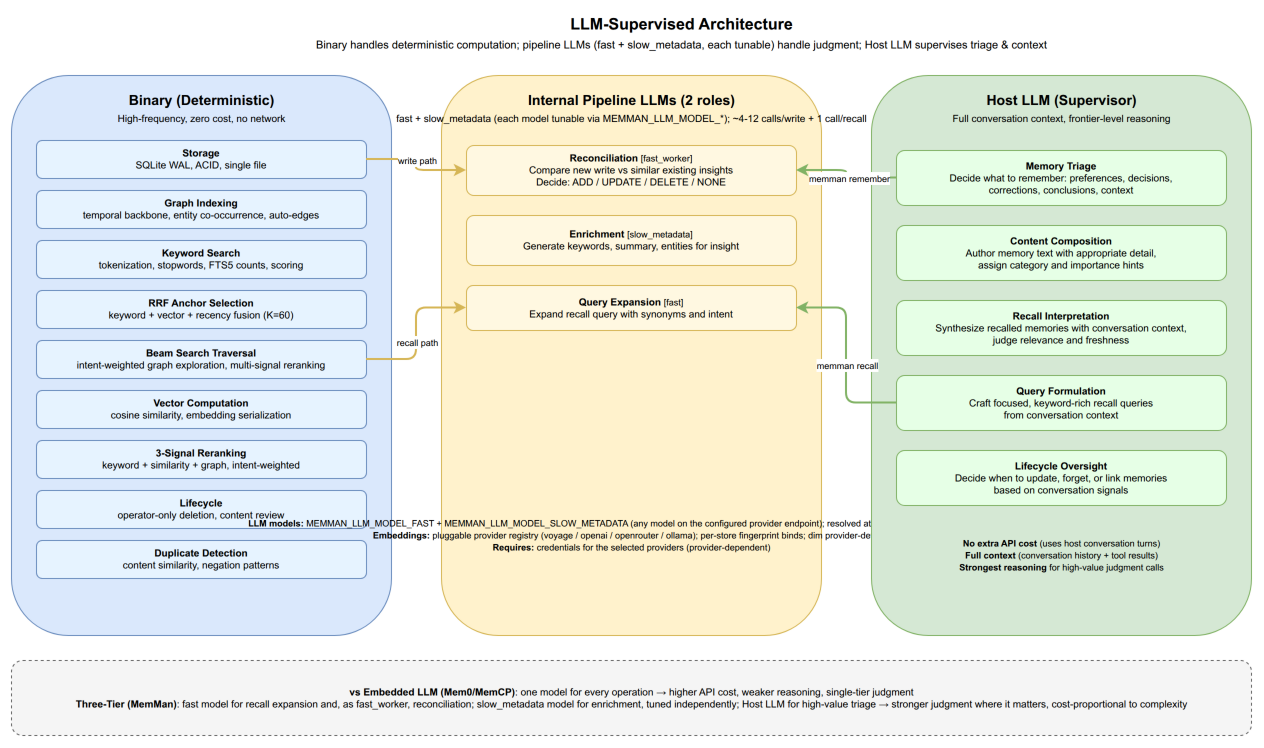

The diagram above was exported from draw.io. Its source (the exported page's mxGraphModel, read from the mxfile embedded in the PNG):
<mxGraphModel dx="1522" dy="950" grid="1" gridSize="10" guides="1" tooltips="1" connect="1" arrows="1" fold="1" page="1" pageScale="1" pageWidth="1400" pageHeight="900" math="0" shadow="0">
  <root>
    <mxCell id="0" />
    <mxCell id="1" parent="0" />
    <mxCell id="title" value="&lt;b&gt;LLM-Supervised Architecture&lt;/b&gt;&lt;br&gt;&lt;font style=&quot;font-size:11px&quot;&gt;Binary handles deterministic computation; pipeline LLMs (fast + slow_metadata, each tunable) handle judgment; Host LLM supervises triage &amp;amp; context&lt;/font&gt;" style="text;html=1;align=center;verticalAlign=middle;fontSize=16;strokeColor=none;fillColor=none;" vertex="1" parent="1">
      <mxGeometry x="150" y="10" width="1100" height="45" as="geometry" />
    </mxCell>
    <mxCell id="bin_box" value="" style="rounded=1;whiteSpace=wrap;html=1;fillColor=#dae8fc;strokeColor=#6c8ebf;verticalAlign=top;fontSize=11;" vertex="1" parent="1">
      <mxGeometry x="30" y="75" width="380" height="560" as="geometry" />
    </mxCell>
    <mxCell id="bin_title" value="&lt;b&gt;Binary (Deterministic)&lt;/b&gt;&lt;br&gt;&lt;font style=&quot;font-size:10px&quot;&gt;High-frequency, zero cost, no network&lt;/font&gt;" style="text;html=1;align=center;fontSize=14;fillColor=none;strokeColor=none;" vertex="1" parent="1">
      <mxGeometry x="55" y="85" width="330" height="40" as="geometry" />
    </mxCell>
    <mxCell id="b1" value="&lt;b&gt;Storage&lt;/b&gt;&lt;br&gt;SQLite WAL, ACID, single file" style="rounded=1;whiteSpace=wrap;html=1;fillColor=#E6F3FF;strokeColor=#6c8ebf;fontSize=10;" vertex="1" parent="1">
      <mxGeometry x="55" y="140" width="330" height="38" as="geometry" />
    </mxCell>
    <mxCell id="b2" value="&lt;b&gt;Graph Indexing&lt;/b&gt;&lt;br&gt;temporal backbone, entity co-occurrence, auto-edges" style="rounded=1;whiteSpace=wrap;html=1;fillColor=#E6F3FF;strokeColor=#6c8ebf;fontSize=10;" vertex="1" parent="1">
      <mxGeometry x="55" y="190" width="330" height="38" as="geometry" />
    </mxCell>
    <mxCell id="b3" value="&lt;b&gt;Keyword Search&lt;/b&gt;&lt;br&gt;tokenization, stopwords, FTS5 counts, scoring" style="rounded=1;whiteSpace=wrap;html=1;fillColor=#E6F3FF;strokeColor=#6c8ebf;fontSize=10;" vertex="1" parent="1">
      <mxGeometry x="55" y="240" width="330" height="38" as="geometry" />
    </mxCell>
    <mxCell id="b4" value="&lt;b&gt;RRF Anchor Selection&lt;/b&gt;&lt;br&gt;keyword + vector + recency fusion (K=60)" style="rounded=1;whiteSpace=wrap;html=1;fillColor=#E6F3FF;strokeColor=#6c8ebf;fontSize=10;" vertex="1" parent="1">
      <mxGeometry x="55" y="290" width="330" height="38" as="geometry" />
    </mxCell>
    <mxCell id="b5" value="&lt;b&gt;Beam Search Traversal&lt;/b&gt;&lt;br&gt;intent-weighted graph exploration, multi-signal reranking" style="rounded=1;whiteSpace=wrap;html=1;fillColor=#E6F3FF;strokeColor=#6c8ebf;fontSize=10;" vertex="1" parent="1">
      <mxGeometry x="55" y="340" width="330" height="38" as="geometry" />
    </mxCell>
    <mxCell id="b6" value="&lt;b&gt;Vector Computation&lt;/b&gt;&lt;br&gt;cosine similarity, embedding serialization" style="rounded=1;whiteSpace=wrap;html=1;fillColor=#E6F3FF;strokeColor=#6c8ebf;fontSize=10;" vertex="1" parent="1">
      <mxGeometry x="55" y="390" width="330" height="38" as="geometry" />
    </mxCell>
    <mxCell id="b7" value="&lt;b&gt;3-Signal Reranking&lt;/b&gt;&lt;br&gt;keyword + similarity + graph, intent-weighted" style="rounded=1;whiteSpace=wrap;html=1;fillColor=#E6F3FF;strokeColor=#6c8ebf;fontSize=10;" vertex="1" parent="1">
      <mxGeometry x="55" y="440" width="330" height="38" as="geometry" />
    </mxCell>
    <mxCell id="b8" value="&lt;b&gt;Lifecycle&lt;/b&gt;&lt;br&gt;operator-only deletion, content review" style="rounded=1;whiteSpace=wrap;html=1;fillColor=#E6F3FF;strokeColor=#6c8ebf;fontSize=10;" vertex="1" parent="1">
      <mxGeometry x="55" y="490" width="330" height="38" as="geometry" />
    </mxCell>
    <mxCell id="b9" value="&lt;b&gt;Duplicate Detection&lt;/b&gt;&lt;br&gt;content similarity, negation patterns" style="rounded=1;whiteSpace=wrap;html=1;fillColor=#E6F3FF;strokeColor=#6c8ebf;fontSize=10;" vertex="1" parent="1">
      <mxGeometry x="55" y="540" width="330" height="38" as="geometry" />
    </mxCell>
    <mxCell id="haiku_box" value="" style="rounded=1;whiteSpace=wrap;html=1;fillColor=#fff2cc;strokeColor=#d6b656;verticalAlign=top;fontSize=11;" vertex="1" parent="1">
      <mxGeometry x="460" y="75" width="380" height="560" as="geometry" />
    </mxCell>
    <mxCell id="haiku_title" value="&lt;b&gt;Internal Pipeline LLMs (2 roles)&lt;/b&gt;&lt;br&gt;&lt;font style=&quot;font-size:10px&quot;&gt;fast + slow_metadata (each model tunable via MEMMAN_LLM_MODEL_*); ~4-12 calls/write + 1 call/recall&lt;/font&gt;" style="text;html=1;align=center;fontSize=14;fillColor=none;strokeColor=none;" vertex="1" parent="1">
      <mxGeometry x="485" y="85" width="330" height="40" as="geometry" />
    </mxCell>
    <mxCell id="h2" value="&lt;b&gt;Reconciliation&lt;/b&gt; &lt;font style=&quot;font-size:9px&quot;&gt;[fast_worker]&lt;/font&gt;&lt;br&gt;Compare new write vs similar existing insights&lt;br&gt;Decide: ADD / UPDATE / DELETE / NONE" style="rounded=1;whiteSpace=wrap;html=1;fillColor=#FFF8E1;strokeColor=#d6b656;fontSize=10;" vertex="1" parent="1">
      <mxGeometry x="485" y="145" width="330" height="50" as="geometry" />
    </mxCell>
    <mxCell id="h3" value="&lt;b&gt;Enrichment&lt;/b&gt; &lt;font style=&quot;font-size:9px&quot;&gt;[slow_metadata]&lt;/font&gt;&lt;br&gt;Generate keywords, summary, entities for insight" style="rounded=1;whiteSpace=wrap;html=1;fillColor=#FFF8E1;strokeColor=#d6b656;fontSize=10;" vertex="1" parent="1">
      <mxGeometry x="485" y="215" width="330" height="50" as="geometry" />
    </mxCell>
    <mxCell id="h5" value="&lt;b&gt;Query Expansion&lt;/b&gt; &lt;font style=&quot;font-size:9px&quot;&gt;[fast]&lt;/font&gt;&lt;br&gt;Expand recall query with synonyms and intent" style="rounded=1;whiteSpace=wrap;html=1;fillColor=#FFF8E1;strokeColor=#d6b656;fontSize=10;" vertex="1" parent="1">
      <mxGeometry x="485" y="285" width="330" height="45" as="geometry" />
    </mxCell>
    <mxCell id="haiku_note" value="&lt;font style=&quot;font-size:9px&quot;&gt;&lt;b&gt;LLM models:&lt;/b&gt; MEMMAN_LLM_MODEL_FAST + MEMMAN_LLM_MODEL_SLOW_METADATA (any model on the configured provider endpoint); resolved at install, persisted in ~/.memman/env&lt;br&gt;&lt;b&gt;Embeddings:&lt;/b&gt; pluggable provider registry (voyage / openai / openrouter / ollama); per-store fingerprint binds; dim provider-defined&lt;br&gt;&lt;b&gt;Requires:&lt;/b&gt; credentials for the selected providers (provider-dependent)&lt;/font&gt;" style="text;html=1;align=center;fontSize=10;fillColor=none;strokeColor=none;verticalAlign=middle;" vertex="1" parent="1">
      <mxGeometry x="500" y="510" width="300" height="50" as="geometry" />
    </mxCell>
    <mxCell id="host_box" value="" style="rounded=1;whiteSpace=wrap;html=1;fillColor=#d5e8d4;strokeColor=#82b366;verticalAlign=top;fontSize=11;" vertex="1" parent="1">
      <mxGeometry x="890" y="75" width="380" height="560" as="geometry" />
    </mxCell>
    <mxCell id="host_title" value="&lt;b&gt;Host LLM (Supervisor)&lt;/b&gt;&lt;br&gt;&lt;font style=&quot;font-size:10px&quot;&gt;Full conversation context, frontier-level reasoning&lt;/font&gt;" style="text;html=1;align=center;fontSize=14;fillColor=none;strokeColor=none;" vertex="1" parent="1">
      <mxGeometry x="915" y="85" width="330" height="40" as="geometry" />
    </mxCell>
    <mxCell id="l1" value="&lt;b&gt;Memory Triage&lt;/b&gt;&lt;br&gt;Decide what to remember: preferences, decisions,&lt;br&gt;corrections, conclusions, context" style="rounded=1;whiteSpace=wrap;html=1;fillColor=#E6FFE6;strokeColor=#82b366;fontSize=10;" vertex="1" parent="1">
      <mxGeometry x="915" y="150" width="330" height="55" as="geometry" />
    </mxCell>
    <mxCell id="l2" value="&lt;b&gt;Content Composition&lt;/b&gt;&lt;br&gt;Author memory text with appropriate detail,&lt;br&gt;assign category and importance hints" style="rounded=1;whiteSpace=wrap;html=1;fillColor=#E6FFE6;strokeColor=#82b366;fontSize=10;" vertex="1" parent="1">
      <mxGeometry x="915" y="225" width="330" height="55" as="geometry" />
    </mxCell>
    <mxCell id="l3" value="&lt;b&gt;Recall Interpretation&lt;/b&gt;&lt;br&gt;Synthesize recalled memories with conversation context,&lt;br&gt;judge relevance and freshness" style="rounded=1;whiteSpace=wrap;html=1;fillColor=#E6FFE6;strokeColor=#82b366;fontSize=10;" vertex="1" parent="1">
      <mxGeometry x="915" y="300" width="330" height="55" as="geometry" />
    </mxCell>
    <mxCell id="l4" value="&lt;b&gt;Query Formulation&lt;/b&gt;&lt;br&gt;Craft focused, keyword-rich recall queries&lt;br&gt;from conversation context" style="rounded=1;whiteSpace=wrap;html=1;fillColor=#E6FFE6;strokeColor=#82b366;fontSize=10;" vertex="1" parent="1">
      <mxGeometry x="915" y="375" width="330" height="55" as="geometry" />
    </mxCell>
    <mxCell id="l5" value="&lt;b&gt;Lifecycle Oversight&lt;/b&gt;&lt;br&gt;Decide when to update, forget, or link memories&lt;br&gt;based on conversation signals" style="rounded=1;whiteSpace=wrap;html=1;fillColor=#E6FFE6;strokeColor=#82b366;fontSize=10;" vertex="1" parent="1">
      <mxGeometry x="915" y="450" width="330" height="55" as="geometry" />
    </mxCell>
    <mxCell id="host_note" value="&lt;font style=&quot;font-size:9px&quot;&gt;&lt;b&gt;No extra API cost&lt;/b&gt; (uses host conversation turns)&lt;br&gt;&lt;b&gt;Full context&lt;/b&gt; (conversation history + tool results)&lt;br&gt;&lt;b&gt;Strongest reasoning&lt;/b&gt; for high-value judgment calls&lt;/font&gt;" style="text;html=1;align=center;fontSize=10;fillColor=none;strokeColor=none;verticalAlign=middle;" vertex="1" parent="1">
      <mxGeometry x="930" y="530" width="300" height="50" as="geometry" />
    </mxCell>
    <mxCell id="arrow_write" value="" style="edgeStyle=orthogonalEdgeStyle;rounded=1;strokeColor=#d6b656;strokeWidth=2;exitX=1;exitY=0.5;exitDx=0;exitDy=0;entryX=0;entryY=0.5;entryDx=0;entryDy=0;" edge="1" parent="1" source="b1" target="h2">
      <mxGeometry relative="1" as="geometry" />
    </mxCell>
    <mxCell id="arrow_write_label" value="&lt;font style=&quot;font-size:9px&quot;&gt;write path&lt;/font&gt;" style="edgeLabel;html=1;align=center;verticalAlign=middle;" vertex="1" connectable="0" parent="arrow_write">
      <mxGeometry x="-0.1" relative="1" as="geometry">
        <mxPoint as="offset" />
      </mxGeometry>
    </mxCell>
    <mxCell id="arrow_recall" value="" style="edgeStyle=orthogonalEdgeStyle;rounded=1;strokeColor=#d6b656;strokeWidth=2;exitX=1;exitY=0.5;exitDx=0;exitDy=0;entryX=0;entryY=0.5;entryDx=0;entryDy=0;" edge="1" parent="1" source="b5" target="h5">
      <mxGeometry relative="1" as="geometry" />
    </mxCell>
    <mxCell id="arrow_recall_label" value="&lt;font style=&quot;font-size:9px&quot;&gt;recall path&lt;/font&gt;" style="edgeLabel;html=1;align=center;verticalAlign=middle;" vertex="1" connectable="0" parent="arrow_recall">
      <mxGeometry x="-0.1" relative="1" as="geometry">
        <mxPoint as="offset" />
      </mxGeometry>
    </mxCell>
    <mxCell id="arrow_host_remember" value="" style="edgeStyle=orthogonalEdgeStyle;rounded=1;strokeColor=#82b366;strokeWidth=2;exitX=0;exitY=0.5;exitDx=0;exitDy=0;entryX=1;entryY=0.5;entryDx=0;entryDy=0;" edge="1" parent="1" source="l1" target="h2">
      <mxGeometry relative="1" as="geometry" />
    </mxCell>
    <mxCell id="arrow_host_remember_label" value="&lt;font style=&quot;font-size:9px&quot;&gt;memman remember&lt;/font&gt;" style="edgeLabel;html=1;align=center;verticalAlign=middle;" vertex="1" connectable="0" parent="arrow_host_remember">
      <mxGeometry x="-0.1" relative="1" as="geometry">
        <mxPoint as="offset" />
      </mxGeometry>
    </mxCell>
    <mxCell id="arrow_host_recall" value="" style="edgeStyle=orthogonalEdgeStyle;rounded=1;strokeColor=#82b366;strokeWidth=2;exitX=0;exitY=0.5;exitDx=0;exitDy=0;entryX=1;entryY=0.5;entryDx=0;entryDy=0;" edge="1" parent="1" source="l4" target="h5">
      <mxGeometry relative="1" as="geometry" />
    </mxCell>
    <mxCell id="arrow_host_recall_label" value="&lt;font style=&quot;font-size:9px&quot;&gt;memman recall&lt;/font&gt;" style="edgeLabel;html=1;align=center;verticalAlign=middle;" vertex="1" connectable="0" parent="arrow_host_recall">
      <mxGeometry x="-0.1" relative="1" as="geometry">
        <mxPoint as="offset" />
      </mxGeometry>
    </mxCell>
    <mxCell id="cmp_box" value="" style="rounded=1;whiteSpace=wrap;html=1;fillColor=#f5f5f5;strokeColor=#666666;dashed=1;" vertex="1" parent="1">
      <mxGeometry x="30" y="660" width="1240" height="75" as="geometry" />
    </mxCell>
    <mxCell id="cmp" value="&lt;b&gt;vs Embedded LLM (Mem0/MemCP)&lt;/b&gt;: one model for every operation &amp;rarr; higher API cost, weaker reasoning, single-tier judgment&lt;br&gt;&lt;b&gt;Three-Tier (MemMan)&lt;/b&gt;: fast model for recall expansion and, as fast_worker, reconciliation; slow_metadata model for enrichment, tuned independently; Host LLM for high-value triage &amp;rarr; stronger judgment where it matters, cost-proportional to complexity" style="text;html=1;align=center;fontSize=10;fillColor=none;strokeColor=none;verticalAlign=middle;" vertex="1" parent="1">
      <mxGeometry x="50" y="668" width="1200" height="60" as="geometry" />
    </mxCell>
  </root>
</mxGraphModel>